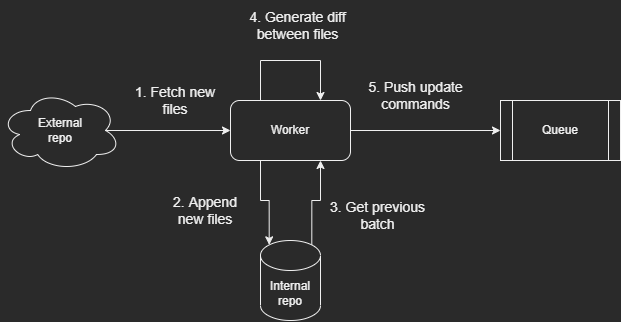

The diagram above was exported from draw.io. Its source (the exported page's mxGraphModel, read from the mxfile embedded in the PNG):
<mxGraphModel dx="1113" dy="1034" grid="1" gridSize="10" guides="1" tooltips="1" connect="1" arrows="1" fold="1" page="1" pageScale="1" pageWidth="850" pageHeight="1100" math="0" shadow="0">
  <root>
    <mxCell id="0" />
    <mxCell id="1" parent="0" />
    <mxCell id="aW4xJW11_dshcpSqBaoX-113" style="edgeStyle=orthogonalEdgeStyle;rounded=0;orthogonalLoop=1;jettySize=auto;html=1;exitX=1;exitY=0.5;exitDx=0;exitDy=0;" edge="1" parent="1" source="aW4xJW11_dshcpSqBaoX-106" target="aW4xJW11_dshcpSqBaoX-112">
      <mxGeometry relative="1" as="geometry" />
    </mxCell>
    <mxCell id="aW4xJW11_dshcpSqBaoX-118" style="edgeStyle=orthogonalEdgeStyle;rounded=0;orthogonalLoop=1;jettySize=auto;html=1;exitX=0.25;exitY=1;exitDx=0;exitDy=0;entryX=0.145;entryY=0;entryDx=0;entryDy=4.35;entryPerimeter=0;fontSize=14;" edge="1" parent="1" source="aW4xJW11_dshcpSqBaoX-106" target="aW4xJW11_dshcpSqBaoX-108">
      <mxGeometry relative="1" as="geometry" />
    </mxCell>
    <mxCell id="aW4xJW11_dshcpSqBaoX-106" value="Worker" style="rounded=1;whiteSpace=wrap;html=1;" vertex="1" parent="1">
      <mxGeometry x="240" y="170" width="120" height="60" as="geometry" />
    </mxCell>
    <mxCell id="aW4xJW11_dshcpSqBaoX-109" style="edgeStyle=orthogonalEdgeStyle;rounded=0;orthogonalLoop=1;jettySize=auto;html=1;exitX=0.875;exitY=0.5;exitDx=0;exitDy=0;exitPerimeter=0;entryX=0;entryY=0.5;entryDx=0;entryDy=0;" edge="1" parent="1" source="aW4xJW11_dshcpSqBaoX-107" target="aW4xJW11_dshcpSqBaoX-106">
      <mxGeometry relative="1" as="geometry" />
    </mxCell>
    <mxCell id="aW4xJW11_dshcpSqBaoX-107" value="External&lt;br&gt;repo" style="ellipse;shape=cloud;whiteSpace=wrap;html=1;" vertex="1" parent="1">
      <mxGeometry x="10" y="160" width="120" height="80" as="geometry" />
    </mxCell>
    <mxCell id="aW4xJW11_dshcpSqBaoX-119" style="edgeStyle=orthogonalEdgeStyle;rounded=0;orthogonalLoop=1;jettySize=auto;html=1;exitX=0.855;exitY=0;exitDx=0;exitDy=4.35;exitPerimeter=0;entryX=0.75;entryY=1;entryDx=0;entryDy=0;fontSize=14;" edge="1" parent="1" source="aW4xJW11_dshcpSqBaoX-108" target="aW4xJW11_dshcpSqBaoX-106">
      <mxGeometry relative="1" as="geometry" />
    </mxCell>
    <mxCell id="aW4xJW11_dshcpSqBaoX-108" value="Internal repo" style="shape=cylinder3;whiteSpace=wrap;html=1;boundedLbl=1;backgroundOutline=1;size=15;" vertex="1" parent="1">
      <mxGeometry x="270" y="310" width="60" height="80" as="geometry" />
    </mxCell>
    <mxCell id="aW4xJW11_dshcpSqBaoX-111" style="edgeStyle=orthogonalEdgeStyle;rounded=0;orthogonalLoop=1;jettySize=auto;html=1;exitX=0.25;exitY=0;exitDx=0;exitDy=0;entryX=0.75;entryY=0;entryDx=0;entryDy=0;" edge="1" parent="1" source="aW4xJW11_dshcpSqBaoX-106" target="aW4xJW11_dshcpSqBaoX-106">
      <mxGeometry relative="1" as="geometry">
        <mxPoint x="350" y="100" as="targetPoint" />
        <Array as="points">
          <mxPoint x="270" y="130" />
          <mxPoint x="330" y="130" />
        </Array>
      </mxGeometry>
    </mxCell>
    <mxCell id="aW4xJW11_dshcpSqBaoX-112" value="Queue" style="shape=process;whiteSpace=wrap;html=1;backgroundOutline=1;" vertex="1" parent="1">
      <mxGeometry x="510" y="170" width="120" height="60" as="geometry" />
    </mxCell>
    <mxCell id="aW4xJW11_dshcpSqBaoX-114" value="&lt;font style=&quot;font-size: 14px;&quot;&gt;1. Fetch new files&lt;/font&gt;" style="text;html=1;strokeColor=none;fillColor=none;align=center;verticalAlign=middle;whiteSpace=wrap;rounded=0;" vertex="1" parent="1">
      <mxGeometry x="140" y="150" width="90" height="40" as="geometry" />
    </mxCell>
    <mxCell id="aW4xJW11_dshcpSqBaoX-116" value="&lt;font style=&quot;font-size: 14px;&quot;&gt;2. Append new files&lt;/font&gt;" style="text;html=1;strokeColor=none;fillColor=none;align=center;verticalAlign=middle;whiteSpace=wrap;rounded=0;" vertex="1" parent="1">
      <mxGeometry x="170" y="260" width="90" height="40" as="geometry" />
    </mxCell>
    <mxCell id="aW4xJW11_dshcpSqBaoX-120" value="&lt;font style=&quot;font-size: 14px;&quot;&gt;3. Get previous batch&lt;/font&gt;" style="text;html=1;strokeColor=none;fillColor=none;align=center;verticalAlign=middle;whiteSpace=wrap;rounded=0;" vertex="1" parent="1">
      <mxGeometry x="335" y="260" width="105" height="50" as="geometry" />
    </mxCell>
    <mxCell id="aW4xJW11_dshcpSqBaoX-122" value="&lt;font style=&quot;font-size: 14px;&quot;&gt;4. Generate diff between files&lt;/font&gt;" style="text;html=1;strokeColor=none;fillColor=none;align=center;verticalAlign=middle;whiteSpace=wrap;rounded=0;" vertex="1" parent="1">
      <mxGeometry x="255" y="70" width="105" height="50" as="geometry" />
    </mxCell>
    <mxCell id="aW4xJW11_dshcpSqBaoX-123" value="&lt;font style=&quot;font-size: 14px;&quot;&gt;5. Push update commands&lt;/font&gt;" style="text;html=1;strokeColor=none;fillColor=none;align=center;verticalAlign=middle;whiteSpace=wrap;rounded=0;" vertex="1" parent="1">
      <mxGeometry x="373" y="140" width="105" height="50" as="geometry" />
    </mxCell>
  </root>
</mxGraphModel>